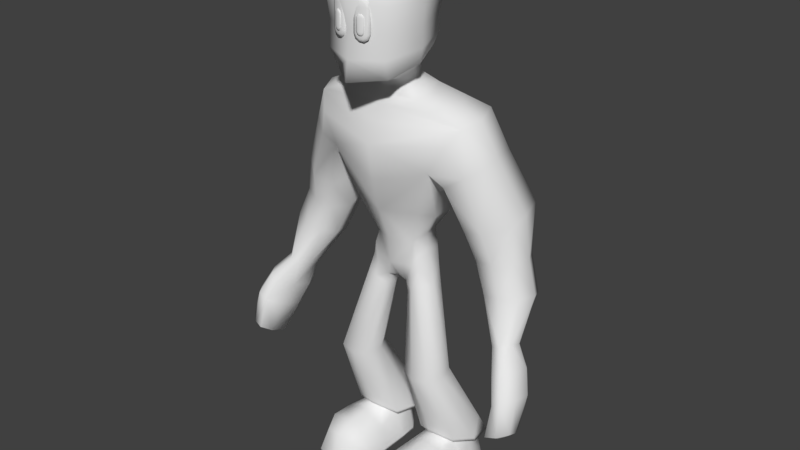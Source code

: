 # Source: MaleHumanoid.blend  (saved by Blender 2.78.0; exported with 4.5.12 LTS)
import bpy
from mathutils import Matrix  # noqa: F401  (used for matrix-valued properties, if any)

bpy.ops.wm.read_factory_settings(use_empty=True)
scene = bpy.context.scene
scene.name = 'Scene'

# ---- collections
col_collection_1 = bpy.data.collections.new('Collection 1'); scene.collection.children.link(col_collection_1)

# ---- world
world_world = bpy.data.worlds.new('World'); scene.world = world_world
world_world.color = (0.05088, 0.05088, 0.05088)
world_world.use_sun_shadow = False
world_world.sun_shadow_jitter_overblur = 0.0
world_world.cycles.sampling_method = 'MANUAL'

# ---- meshes
me_vert_004 = bpy.data.meshes.new('Vert.004')
me_vert_004.from_pydata([(0.0271, -0.2526, 1.671), (0.01692, -0.2512, 1.671), (0.01585, -0.2467, 1.671), (0.04252, -0.2504, 1.671), (0.02998, -0.2517, 1.681), (0.02158, -0.2498, 1.686), (0.02051, -0.2453, 1.686), (0.03753, -0.2498, 1.686), (0.03378, -0.2466, 1.695), (0.03271, -0.2421, 1.695), (0.04685, -0.2476, 1.686), (0.04887, -0.2431, 1.695), (0.0478, -0.2386, 1.695), (0.05439, -0.2459, 1.68), (0.06107, -0.2404, 1.686), (0.06, -0.2359, 1.686), (0.05727, -0.2455, 1.671), (0.06573, -0.2396, 1.671), (0.06466, -0.2351, 1.671), (0.05439, -0.2482, 1.587), (0.06107, -0.2429, 1.581), (0.06, -0.2384, 1.581), (0.04685, -0.2501, 1.582), (0.04887, -0.246, 1.572), (0.0478, -0.2415, 1.572), (0.03753, -0.2523, 1.582), (0.03378, -0.2496, 1.573), (0.03271, -0.2451, 1.572), (0.02998, -0.2539, 1.587), (0.02158, -0.2522, 1.582), (0.02051, -0.2477, 1.582), (0.0271, -0.2544, 1.596), (0.01692, -0.253, 1.596), (0.01585, -0.2485, 1.596), (0.05727, -0.2473, 1.596), (0.06573, -0.2414, 1.596), (0.06466, -0.2369, 1.596), (0.04252, -0.2522, 1.596), (0.03385, -0.2552, 1.641), (0.02876, -0.2545, 1.641), (0.02822, -0.2522, 1.641), (0.04156, -0.2541, 1.641), (0.03529, -0.2547, 1.645), (0.03109, -0.2537, 1.648), (0.03055, -0.2515, 1.648), (0.03906, -0.2538, 1.648), (0.03719, -0.2522, 1.653), (0.03666, -0.2499, 1.653), (0.04372, -0.2526, 1.648), (0.04473, -0.2504, 1.653), (0.0442, -0.2481, 1.653), (0.04749, -0.2518, 1.645), (0.05083, -0.249, 1.648), (0.0503, -0.2468, 1.648), (0.04893, -0.2516, 1.641), (0.05316, -0.2487, 1.641), (0.05263, -0.2464, 1.641), (0.04749, -0.2529, 1.599), (0.05083, -0.2503, 1.596), (0.0503, -0.248, 1.596), (0.04372, -0.2539, 1.596), (0.04473, -0.2518, 1.591), (0.0442, -0.2496, 1.591), (0.03906, -0.255, 1.596), (0.03719, -0.2536, 1.591), (0.03666, -0.2514, 1.591), (0.03529, -0.2558, 1.599), (0.03109, -0.255, 1.596), (0.03055, -0.2527, 1.596), (0.03385, -0.2561, 1.603), (0.02876, -0.2553, 1.603), (0.02822, -0.2531, 1.603), (0.04893, -0.2525, 1.603), (0.05316, -0.2496, 1.603), (0.05263, -0.2473, 1.603), (0.04156, -0.255, 1.603), (0.5041, -0.1616, 0.3937), (0.485, -0.1494, 0.6063), (0.5089, -0.0408, 0.5884), (0.438, 0.01092, 0.543), (0.4291, -0.09563, 0.5589), (0.5176, -0.2073, 0.428), (0.5399, -0.1337, 0.4147), (0.4859, -0.1032, 0.3821), (0.4688, -0.1765, 0.3942), (0.4667, -0.02495, 0.6526), (0.4145, 0.009819, 0.6263), (0.4526, -0.1468, 0.5865), (0.5128, -0.1847, 0.5385), (0.511, -0.1069, 0.608), (0.5362, -0.07078, 0.5179), (0.4769, 0.009388, 0.5621), (0.463, -0.01752, 0.4691), (0.4184, -0.03052, 0.5406), (0.4611, -0.1297, 0.4853), (0.4108, -0.08866, 0.6516), (0.4455, 0.006823, 0.6374), (0.4829, -0.1846, 0.517), (0.5406, -0.1408, 0.5411), (0.5034, -0.0161, 0.4893), (0.4457, -0.05996, 0.4652), (0.4842, -0.2168, 0.4211), (0.5492, -0.1791, 0.4387), (0.5214, -0.08749, 0.3984), (0.4564, -0.1253, 0.3808), (0.09598, -0.07148, 1.473), (0.0, 0.03253, 1.509), (0.0, -0.1755, 1.437), (0.06906, -0.04265, 1.414), (0.0, 0.02232, 1.431), (0.0, 0.002646, 0.7134), (0.08096, 0.0613, 0.803), (0.0, -0.1076, 1.398), (0.0, -0.08294, 0.7979), (0.0, 0.0668, 0.8062), (0.07107, -0.06305, 0.799), (0.0, -0.09517, 1.817), (0.0, 0.08998, 1.368), (0.2257, -0.02781, 1.363), (0.0, -0.123, 1.347), (0.0, -0.179, 1.233), (0.0, 0.1376, 1.258), (0.1503, -0.2238, 0.002672), (0.09338, -0.002642, 0.8448), (0.0, -0.2621, 1.518), (0.0, 0.05958, 1.562), (0.1393, -0.1013, 1.54), (0.0, -0.2643, 1.679), (0.0, 0.0697, 1.674), (0.1464, -0.0973, 1.676), (0.1959, -0.03068, 1.096), (0.278, -0.0845, 1.168), (0.3326, 0.01092, 1.222), (0.2549, 0.1223, 1.158), (0.227, 0.02071, 0.9927), (0.3404, -0.06759, 0.9978), (0.4174, 0.0494, 1.045), (0.2943, 0.1552, 1.04), (0.2692, 0.0304, 0.8697), (0.3614, -0.03962, 0.8953), (0.4334, 0.05591, 0.901), (0.3413, 0.1259, 0.8753), (0.3153, 0.01428, 0.7632), (0.4007, -0.05143, 0.7991), (0.4728, 0.03906, 0.795), (0.3874, 0.1048, 0.7591), (0.0407, -0.004708, 0.6775), (0.07397, -0.0646, 0.7113), (0.1268, -0.01718, 0.7335), (0.09353, 0.04271, 0.6997), (0.06803, 0.09582, 0.1155), (0.1331, 0.01464, 0.1405), (0.2192, 0.06977, 0.1233), (0.1639, 0.1656, 0.1114), (0.04735, -0.137, 0.002672), (0.1317, -0.1371, 0.1408), (0.2536, -0.1374, 0.002672), (0.04762, 0.04316, 0.002672), (0.2399, 0.02912, 0.002672), (0.0, -0.1346, 1.003), (0.0, 0.135, 0.9659), (0.141, -0.02813, 0.9849), (0.03081, 0.0008071, 0.7045), (0.0, -0.04118, 0.7357), (0.073, -0.202, 0.002672), (0.0, 0.04515, 0.7355), (0.04657, -0.06586, 0.7982), (0.0, -0.08509, 0.8833), (0.1362, -0.2022, 0.115), (0.2277, -0.2023, 0.002672), (0.08842, -0.007795, 0.9017), (0.0, 0.0755, 0.8988), (0.09213, 0.04674, 0.8365), (0.084, 0.05247, 0.7526), (0.05276, 0.06543, 0.8054), (0.1077, -0.006278, 0.794), (0.0, -0.1393, 1.297), (0.06922, -0.05838, 0.7568), (0.08595, -0.05114, 0.8313), (0.0, 0.06032, 1.398), (0.2913, -0.01797, 1.333), (0.0, 0.1261, 1.33), (0.1828, -0.09519, 1.355), (0.2334, -0.1217, 1.265), (0.0, -0.1628, 1.114), (0.2153, 0.1081, 1.264), (0.0, 0.1365, 1.083), (0.1759, 0.05634, 1.368), (0.1324, -0.03998, 1.384), (0.0, -0.1067, 1.373), (0.1274, -0.09501, 1.776), (0.0, 0.03515, 1.776), (0.0, -0.2161, 1.776), (0.0518, -0.09139, 1.402), (0.0, -0.1178, 1.424), (0.0, 0.009883, 1.475), (0.0518, 0.006078, 1.427), (0.07103, -0.05394, 1.449), (0.07199, -0.1495, 1.446), (0.0, -0.2721, 1.451), (0.0, 0.04409, 1.527), (0.07199, 0.006528, 1.5), (0.125, -0.09472, 1.488), (0.1045, -0.2219, 1.524), (0.0, -0.2534, 1.603), (0.0, 0.05468, 1.609), (0.1045, 0.01937, 1.557), (0.1378, -0.09935, 1.606), (0.1118, -0.2225, 1.678), (0.1118, 0.02795, 1.674), (0.2055, 0.103, 1.116), (0.2216, -0.09934, 1.129), (0.1621, -0.04568, 1.082), (0.328, -0.04899, 1.2), (0.3101, 0.1038, 1.212), (0.2064, 0.1192, 0.9909), (0.2708, -0.0576, 0.9835), (0.4105, -0.007442, 1.023), (0.3937, 0.1349, 1.054), (0.2822, 0.09567, 0.8661), (0.2973, -0.02849, 0.8811), (0.4204, -0.00936, 0.9046), (0.4053, 0.1148, 0.8895), (0.33, 0.07595, 0.7522), (0.34, -0.0412, 0.7822), (0.4581, -0.02261, 0.806), (0.4481, 0.09454, 0.776), (0.3932, -0.05599, 0.6364), (0.4397, -0.09225, 0.6627), (0.06917, -0.0481, 0.4264), (0.1256, -0.1272, 0.4223), (0.2055, -0.07226, 0.4391), (0.149, 0.00683, 0.4431), (0.0588, 0.03398, 0.6802), (0.04413, -0.04651, 0.6888), (0.1087, -0.05586, 0.7308), (0.1234, 0.02462, 0.7221), (0.08886, 0.1546, 0.1105), (0.04921, 0.1031, 0.002672), (0.08069, 0.03541, 0.1175), (0.192, 0.02306, 0.1289), (0.2374, 0.07921, 0.002672), (0.2068, 0.1351, 0.1163), (0.1676, 0.1667, 0.002672), (0.059, -0.137, 0.1009), (0.04751, -0.04861, 0.002672), (0.2137, -0.1373, 0.1291), (0.132, -0.06147, 0.146), (0.2293, 0.1651, 0.105), (0.2396, -0.05244, 0.002672), (0.2086, 0.0004085, 0.1345), (0.05295, 0.01828, 0.1187), (0.1286, -0.02983, 0.1573), (0.1188, -0.09387, 1.005), (0.1143, 0.09419, 0.964), (0.2663, -0.08391, 1.319), (0.2533, 0.08223, 1.339), (0.3928, -0.01561, 0.6256), (0.4636, -0.06623, 0.6634), (0.04709, 0.04713, 0.725), (0.03663, -0.04603, 0.7278), (0.09457, -0.04759, 0.7855), (0.1053, 0.0367, 0.7829), (0.09499, -0.0008633, 0.4358), (0.07742, -0.1014, 0.4201), (0.1797, -0.1195, 0.4297), (0.1972, -0.01898, 0.4453), (0.08741, 0.1568, 0.002672), (0.233, 0.1389, 0.002672), (0.06946, 0.1917, 0.09658), (0.08262, -0.1852, 0.08449), (0.1972, -0.1854, 0.1054), (0.1699, 0.2063, 0.09853), (0.06935, -0.05159, 0.8787), (0.07049, 0.0613, 0.8921), (0.05327, -0.1018, 1.43), (0.05327, -0.006072, 1.468), (0.09378, -0.1988, 1.46), (0.09378, 0.009387, 1.517), (0.1046, -0.1939, 1.772), (0.1046, 0.002912, 1.772), (0.1831, -0.1233, 1.169), (0.1617, 0.08377, 1.171), (0.1006, -0.09745, 1.375), (0.1055, -0.2149, 1.604), (0.1055, 0.01617, 1.609), (0.2458, 0.07694, 0.1131), (0.05927, -0.0573, 0.09702), (0.214, -0.06017, 0.1239), (0.04038, 0.1124, 0.1019), (0.09808, 0.03524, 1.394), (0.1505, -0.1372, 0.002672), (0.1436, -0.05052, 0.002672), (0.1437, 0.03614, 0.002672), (0.1433, 0.09113, 0.002672), (0.04073, 0.1065, 0.1153), (0.1283, -0.0326, 0.1686), (0.2449, 0.07125, 0.1267), (0.1692, 0.1996, 0.1128), (0.05322, 0.01337, 0.1312), (0.2079, -0.004675, 0.1469), (0.2286, 0.1587, 0.1191), (0.06993, 0.1851, 0.1106), (0.1493, -0.2223, 0.01054), (0.05053, 0.1026, 0.01057), (0.2361, 0.07855, 0.01111), (0.1674, 0.1667, 0.01028), (0.04816, -0.137, 0.009546), (0.2508, -0.1374, 0.01152), (0.07367, -0.2008, 0.008399), (0.2256, -0.2012, 0.009864), (0.08751, 0.1566, 0.01022), (0.2375, 0.02788, 0.01039), (0.2312, 0.1386, 0.01062), (0.04833, -0.04922, 0.009276), (0.2378, -0.05298, 0.01116), (0.04867, 0.04206, 0.009366), (0.08283, 0.0339, 0.13), (0.133, 0.01555, 0.1439), (0.08853, 0.154, 0.1202), (0.2072, 0.1343, 0.1231), (0.1862, 0.0224, 0.1351), (0.06752, 0.09482, 0.1226), (0.1639, 0.1649, 0.1207), (0.2196, 0.06861, 0.1265)], [], [(18, 17, 35, 36), (0, 1, 32, 31), (17, 16, 34, 35), (3, 0, 31, 37), (16, 3, 37, 34), (1, 2, 33, 32), (2, 1, 5, 6), (0, 3, 4), (1, 0, 4, 5), (6, 5, 8, 9), (4, 3, 7), (5, 4, 7, 8), (9, 8, 11, 12), (7, 3, 10), (8, 7, 10, 11), (12, 11, 14, 15), (10, 3, 13), (11, 10, 13, 14), (15, 14, 17, 18), (13, 3, 16), (14, 13, 16, 17), (35, 34, 19, 20), (36, 35, 20, 21), (34, 37, 19), (21, 20, 23, 24), (19, 37, 22), (20, 19, 22, 23), (24, 23, 26, 27), (22, 37, 25), (23, 22, 25, 26), (27, 26, 29, 30), (25, 37, 28), (26, 25, 28, 29), (30, 29, 32, 33), (28, 37, 31), (29, 28, 31, 32), (56, 55, 73, 74), (38, 39, 70, 69), (55, 54, 72, 73), (41, 38, 69, 75), (54, 41, 75, 72), (39, 40, 71, 70), (40, 39, 43, 44), (38, 41, 42), (39, 38, 42, 43), (44, 43, 46, 47), (42, 41, 45), (43, 42, 45, 46), (47, 46, 49, 50), (45, 41, 48), (46, 45, 48, 49), (50, 49, 52, 53), (48, 41, 51), (49, 48, 51, 52), (53, 52, 55, 56), (51, 41, 54), (52, 51, 54, 55), (73, 72, 57, 58), (74, 73, 58, 59), (72, 75, 57), (59, 58, 61, 62), (57, 75, 60), (58, 57, 60, 61), (62, 61, 64, 65), (60, 75, 63), (61, 60, 63, 64), (65, 64, 67, 68), (63, 75, 66), (64, 63, 66, 67), (68, 67, 70, 71), (66, 75, 69), (67, 66, 69, 70), (76, 84, 104, 83), (76, 83, 103, 82), (76, 82, 102, 81), (76, 81, 101, 84), (77, 87, 97, 88), (77, 88, 98, 89), (77, 89, 258, 228), (77, 228, 95, 87), (78, 89, 98, 90), (78, 90, 99, 91), (78, 91, 96, 85), (78, 85, 258, 89), (79, 91, 99, 92), (79, 92, 100, 93), (79, 93, 257, 86), (79, 86, 96, 91), (80, 93, 100, 94), (80, 94, 97, 87), (80, 87, 95, 227), (80, 227, 257, 93), (103, 99, 90, 82), (81, 88, 97, 101), (104, 100, 92, 83), (82, 90, 98, 102), (97, 94, 84, 101), (83, 92, 99, 103), (84, 94, 100, 104), (105, 201, 278, 202), (105, 202, 277, 198), (105, 198, 275, 197), (105, 197, 276, 201), (106, 200, 278, 201), (106, 201, 276, 195), (107, 198, 277, 199), (107, 194, 275, 198), (108, 196, 276, 197), (108, 197, 275, 193), (108, 193, 283, 188), (108, 188, 290, 196), (109, 195, 276, 196), (109, 196, 290, 179), (110, 165, 259, 162), (110, 162, 260, 163), (111, 174, 274, 172), (111, 172, 262, 173), (111, 173, 259, 174), (112, 193, 275, 194), (112, 189, 283, 193), (113, 163, 260, 166), (113, 166, 273, 167), (114, 171, 274, 174), (114, 174, 259, 165), (115, 177, 261, 178), (115, 178, 273, 166), (115, 166, 260, 177), (116, 190, 280, 191), (116, 192, 279, 190), (117, 179, 290, 187), (117, 187, 256, 181), (118, 180, 256, 187), (118, 187, 290, 188), (118, 188, 283, 182), (118, 182, 255, 180), (119, 176, 255, 182), (119, 182, 283, 189), (120, 184, 281, 183), (120, 183, 255, 176), (121, 185, 282, 186), (121, 181, 256, 185), (303, 310, 271, 168), (303, 168, 270, 309), (123, 170, 273, 178), (123, 178, 261, 175), (123, 175, 262, 172), (123, 172, 274, 170), (124, 203, 284, 204), (125, 205, 285, 206), (124, 199, 277, 203), (126, 206, 285, 207), (126, 207, 284, 203), (206, 278, 200, 125), (277, 202, 126, 203), (127, 208, 279, 192), (127, 204, 284, 208), (128, 191, 280, 209), (128, 209, 285, 205), (129, 209, 280, 190), (129, 190, 279, 208), (129, 208, 284, 207), (129, 207, 285, 209), (134, 216, 211, 130), (135, 131, 211, 216), (130, 211, 281, 212), (130, 212, 282, 210), (135, 217, 213, 131), (136, 132, 213, 217), (131, 213, 255, 183), (131, 183, 281, 211), (136, 218, 214, 132), (137, 133, 214, 218), (132, 214, 256, 180), (132, 180, 255, 213), (137, 215, 210, 133), (138, 134, 215, 219), (133, 210, 282, 185), (133, 185, 256, 214), (138, 220, 216, 134), (139, 135, 216, 220), (139, 221, 217, 135), (140, 136, 217, 221), (140, 222, 218, 136), (141, 137, 218, 222), (141, 219, 215, 137), (142, 138, 219, 223), (142, 224, 220, 138), (143, 139, 220, 224), (143, 225, 221, 139), (144, 140, 221, 225), (144, 226, 222, 140), (145, 141, 222, 226), (145, 223, 219, 141), (228, 258, 225, 143), (223, 257, 227, 142), (144, 85, 96, 226), (224, 95, 228, 143), (145, 86, 257, 223), (258, 85, 144, 225), (226, 96, 86, 145), (102, 98, 88, 81), (264, 234, 146, 229), (265, 235, 147, 230), (229, 146, 233, 263), (146, 234, 260, 162), (146, 162, 259, 233), (266, 236, 148, 231), (230, 147, 234, 264), (147, 235, 261, 177), (147, 177, 260, 234), (233, 149, 232, 263), (231, 148, 235, 265), (148, 236, 262, 175), (148, 175, 261, 235), (232, 149, 236, 266), (149, 233, 259, 173), (149, 173, 262, 236), (304, 311, 267, 238), (302, 298, 272, 269), (304, 238, 157, 316), (305, 241, 268, 313), (306, 313, 268, 243), (306, 243, 267, 311), (299, 264, 229, 295), (295, 229, 263, 302), (296, 230, 264, 299), (300, 265, 230, 296), (297, 231, 265, 300), (301, 266, 231, 297), (298, 232, 266, 301), (319, 323, 153, 237), (307, 309, 270, 244), (307, 244, 287, 314), (155, 244, 270, 168), (155, 168, 271, 246), (155, 246, 288, 247), (155, 247, 287, 244), (308, 246, 271, 310), (308, 315, 288, 246), (316, 314, 287, 239), (323, 272, 248, 320), (151, 239, 287, 247), (151, 247, 288, 240), (312, 240, 288, 315), (324, 286, 250, 321), (305, 312, 158, 241), (320, 248, 286, 324), (317, 251, 289, 322), (322, 289, 269, 319), (318, 252, 251, 317), (321, 250, 252, 318), (159, 253, 281, 184), (159, 167, 273, 253), (160, 186, 282, 254), (160, 254, 274, 171), (161, 254, 282, 212), (161, 212, 281, 253), (161, 253, 273, 170), (161, 170, 274, 254), (134, 130, 210, 215), (227, 95, 224, 142), (122, 164, 154, 291), (241, 294, 243, 268), (158, 293, 294, 241), (249, 292, 293, 158), (156, 291, 292, 249), (293, 292, 245, 157), (292, 291, 154, 245), (243, 294, 238, 267), (294, 293, 157, 238), (291, 156, 169, 122), (126, 202, 278, 206), (272, 298, 301, 248), (248, 301, 297, 286), (286, 297, 300, 250), (250, 300, 296, 252), (252, 296, 299, 251), (289, 295, 302, 269), (251, 299, 295, 289), (263, 232, 298, 302), (152, 240, 312, 305), (158, 312, 315, 249), (157, 245, 314, 316), (156, 249, 315, 308), (156, 308, 310, 169), (154, 307, 314, 245), (154, 164, 309, 307), (153, 306, 311, 237), (153, 242, 313, 306), (152, 305, 313, 242), (150, 304, 316, 239), (150, 237, 311, 304), (122, 303, 309, 164), (122, 169, 310, 303), (240, 321, 318, 151), (151, 318, 317, 239), (150, 322, 319, 237), (239, 317, 322, 150), (242, 320, 324, 152), (152, 324, 321, 240), (153, 323, 320, 242), (269, 272, 323, 319)])
me_vert_004.polygons.foreach_set('use_smooth', [True] * 302)
_uv = me_vert_004.uv_layers.new(name='UVMap')
_uv.uv.foreach_set('vector', [0.4145, 0.4023, 0.4184, 0.403, 0.4225, 0.4627, 0.4185, 0.464, 0.4508, 0.4017, 0.4589, 0.4006, 0.4621, 0.4605, 0.4539, 0.4602, 0.4184, 0.403, 0.4266, 0.4032, 0.4305, 0.4615, 0.4225, 0.4627, 0.4388, 0.4028, 0.4508, 0.4017, 0.4539, 0.4602, 0.4422, 0.4605, 0.4266, 0.4032, 0.4388, 0.4028, 0.4422, 0.4605, 0.4305, 0.4615, 0.4589, 0.4006, 0.4629, 0.3994, 0.4661, 0.4614, 0.4621, 0.4605, 0.4629, 0.3994, 0.4589, 0.4006, 0.4534, 0.39, 0.4562, 0.3875, 0.4508, 0.4017, 0.4388, 0.4028, 0.4478, 0.3951, 0.4589, 0.4006, 0.4508, 0.4017, 0.4478, 0.3951, 0.4534, 0.39, 0.4562, 0.3875, 0.4534, 0.39, 0.4437, 0.3838, 0.445, 0.3799, 0.4478, 0.3951, 0.4388, 0.4028, 0.4417, 0.3914, 0.4534, 0.39, 0.4478, 0.3951, 0.4417, 0.3914, 0.4437, 0.3838, 0.445, 0.3799, 0.4437, 0.3838, 0.432, 0.3845, 0.4305, 0.3802, 0.4417, 0.3914, 0.4388, 0.4028, 0.4345, 0.3918, 0.4437, 0.3838, 0.4417, 0.3914, 0.4345, 0.3918, 0.432, 0.3845, 0.4305, 0.3802, 0.432, 0.3845, 0.4226, 0.3916, 0.4193, 0.3893, 0.4345, 0.3918, 0.4388, 0.4028, 0.4288, 0.3962, 0.432, 0.3845, 0.4345, 0.3918, 0.4288, 0.3962, 0.4226, 0.3916, 0.4193, 0.3893, 0.4226, 0.3916, 0.4184, 0.403, 0.4145, 0.4023, 0.4288, 0.3962, 0.4388, 0.4028, 0.4266, 0.4032, 0.4226, 0.3916, 0.4288, 0.3962, 0.4266, 0.4032, 0.4184, 0.403, 0.4225, 0.4627, 0.4305, 0.4615, 0.4336, 0.468, 0.4282, 0.4729, 0.4185, 0.464, 0.4225, 0.4627, 0.4282, 0.4729, 0.4256, 0.4758, 0.4305, 0.4615, 0.4422, 0.4605, 0.4336, 0.468, 0.4256, 0.4758, 0.4282, 0.4729, 0.4377, 0.4782, 0.4369, 0.4817, 0.4336, 0.468, 0.4422, 0.4605, 0.4394, 0.4714, 0.4282, 0.4729, 0.4336, 0.468, 0.4394, 0.4714, 0.4377, 0.4782, 0.4369, 0.4817, 0.4377, 0.4782, 0.4485, 0.4779, 0.4496, 0.4816, 0.4394, 0.4714, 0.4422, 0.4605, 0.4461, 0.471, 0.4377, 0.4782, 0.4394, 0.4714, 0.4461, 0.471, 0.4485, 0.4779, 0.4496, 0.4816, 0.4485, 0.4779, 0.4574, 0.4713, 0.4604, 0.4739, 0.4461, 0.471, 0.4422, 0.4605, 0.4515, 0.4669, 0.4485, 0.4779, 0.4461, 0.471, 0.4515, 0.4669, 0.4574, 0.4713, 0.4604, 0.4739, 0.4574, 0.4713, 0.4621, 0.4605, 0.4661, 0.4614, 0.4515, 0.4669, 0.4422, 0.4605, 0.4539, 0.4602, 0.4574, 0.4713, 0.4515, 0.4669, 0.4539, 0.4602, 0.4621, 0.4605, 0.7259, 0.7912, 0.7279, 0.7916, 0.7298, 0.8215, 0.7279, 0.8221, 0.7438, 0.7908, 0.7479, 0.7902, 0.7499, 0.8201, 0.7458, 0.82, 0.7279, 0.7916, 0.7319, 0.7917, 0.7339, 0.8208, 0.7298, 0.8215, 0.7379, 0.7914, 0.7438, 0.7908, 0.7458, 0.82, 0.7399, 0.8203, 0.7319, 0.7917, 0.7379, 0.7914, 0.7399, 0.8203, 0.7339, 0.8208, 0.7479, 0.7902, 0.7499, 0.7895, 0.7519, 0.8205, 0.7499, 0.8201, 0.7499, 0.7895, 0.7479, 0.7902, 0.745, 0.785, 0.7464, 0.7837, 0.7438, 0.7908, 0.7379, 0.7914, 0.7423, 0.7876, 0.7479, 0.7902, 0.7438, 0.7908, 0.7423, 0.7876, 0.745, 0.785, 0.7464, 0.7837, 0.745, 0.785, 0.7402, 0.782, 0.7407, 0.7801, 0.7423, 0.7876, 0.7379, 0.7914, 0.7392, 0.7858, 0.745, 0.785, 0.7423, 0.7876, 0.7392, 0.7858, 0.7402, 0.782, 0.7407, 0.7801, 0.7402, 0.782, 0.7344, 0.7825, 0.7336, 0.7805, 0.7392, 0.7858, 0.7379, 0.7914, 0.7357, 0.786, 0.7402, 0.782, 0.7392, 0.7858, 0.7357, 0.786, 0.7344, 0.7825, 0.7336, 0.7805, 0.7344, 0.7825, 0.7299, 0.786, 0.7283, 0.7849, 0.7357, 0.786, 0.7379, 0.7914, 0.7329, 0.7883, 0.7344, 0.7825, 0.7357, 0.786, 0.7329, 0.7883, 0.7299, 0.786, 0.7283, 0.7849, 0.7299, 0.786, 0.7279, 0.7916, 0.7259, 0.7912, 0.7329, 0.7883, 0.7379, 0.7914, 0.7319, 0.7917, 0.7299, 0.786, 0.7329, 0.7883, 0.7319, 0.7917, 0.7279, 0.7916, 0.7298, 0.8215, 0.7339, 0.8208, 0.7356, 0.8241, 0.7328, 0.8267, 0.7279, 0.8221, 0.7298, 0.8215, 0.7328, 0.8267, 0.7314, 0.8282, 0.7339, 0.8208, 0.7399, 0.8203, 0.7356, 0.8241, 0.7314, 0.8282, 0.7328, 0.8267, 0.7378, 0.8294, 0.7374, 0.8311, 0.7356, 0.8241, 0.7399, 0.8203, 0.7386, 0.8258, 0.7328, 0.8267, 0.7356, 0.8241, 0.7386, 0.8258, 0.7378, 0.8294, 0.7374, 0.8311, 0.7378, 0.8294, 0.7432, 0.829, 0.7439, 0.8309, 0.7386, 0.8258, 0.7399, 0.8203, 0.742, 0.8256, 0.7378, 0.8294, 0.7386, 0.8258, 0.742, 0.8256, 0.7432, 0.829, 0.7439, 0.8309, 0.7432, 0.829, 0.7477, 0.8256, 0.7492, 0.8269, 0.742, 0.8256, 0.7399, 0.8203, 0.7447, 0.8234, 0.7432, 0.829, 0.742, 0.8256, 0.7447, 0.8234, 0.7477, 0.8256, 0.7492, 0.8269, 0.7477, 0.8256, 0.7499, 0.8201, 0.7519, 0.8205, 0.7447, 0.8234, 0.7399, 0.8203, 0.7458, 0.82, 0.7477, 0.8256, 0.7447, 0.8234, 0.7458, 0.82, 0.7499, 0.8201, 0.4578, 0.5283, 0.4511, 0.5155, 0.4764, 0.5132, 0.477, 0.5275, 0.4578, 0.5283, 0.477, 0.5275, 0.4756, 0.5395, 0.4639, 0.5417, 0.4578, 0.5283, 0.4639, 0.5417, 0.4528, 0.547, 0.4426, 0.5402, 0.4578, 0.5283, 0.4426, 0.5402, 0.4323, 0.5308, 0.4511, 0.5155, 0.4463, 0.6038, 0.4324, 0.6035, 0.4319, 0.5714, 0.4421, 0.577, 0.4463, 0.6038, 0.4421, 0.577, 0.4567, 0.5784, 0.4626, 0.6045, 0.4463, 0.6038, 0.4626, 0.6045, 0.4713, 0.647, 0.4514, 0.6496, 0.4463, 0.6038, 0.4514, 0.6496, 0.4346, 0.6511, 0.4324, 0.6035, 0.4851, 0.5998, 0.4626, 0.6045, 0.4567, 0.5784, 0.4763, 0.5735, 0.4851, 0.5998, 0.4763, 0.5735, 0.4942, 0.5649, 0.505, 0.5902, 0.4851, 0.5998, 0.505, 0.5902, 0.5179, 0.632, 0.4951, 0.6396, 0.4851, 0.5998, 0.4951, 0.6396, 0.4713, 0.647, 0.4626, 0.6045, 0.5174, 0.5811, 0.505, 0.5902, 0.4942, 0.5649, 0.5036, 0.5547, 0.5174, 0.5811, 0.5036, 0.5547, 0.5093, 0.5409, 0.5325, 0.5714, 0.5174, 0.5811, 0.5325, 0.5714, 0.5486, 0.6154, 0.534, 0.6235, 0.5174, 0.5811, 0.534, 0.6235, 0.5179, 0.632, 0.505, 0.5902, 0.4086, 0.6057, 0.3802, 0.61, 0.3783, 0.5694, 0.408, 0.5676, 0.4086, 0.6057, 0.408, 0.5676, 0.4319, 0.5714, 0.4324, 0.6035, 0.4086, 0.6057, 0.4324, 0.6035, 0.4346, 0.6511, 0.4138, 0.653, 0.4086, 0.6057, 0.4138, 0.653, 0.394, 0.6548, 0.3802, 0.61, 0.4756, 0.5395, 0.4942, 0.5649, 0.4763, 0.5735, 0.4639, 0.5417, 0.4426, 0.5402, 0.4421, 0.577, 0.4319, 0.5714, 0.4323, 0.5308, 0.4764, 0.5132, 0.5093, 0.5409, 0.5036, 0.5547, 0.477, 0.5275, 0.4639, 0.5417, 0.4763, 0.5735, 0.4567, 0.5784, 0.4528, 0.547, 0.4319, 0.5714, 0.408, 0.5676, 0.4128, 0.5235, 0.4323, 0.5308, 0.477, 0.5275, 0.5036, 0.5547, 0.4942, 0.5649, 0.4756, 0.5395, 0.4128, 0.5235, 0.408, 0.5676, 0.3783, 0.5694, 0.3913, 0.5237, 0.6901, 0.1598, 0.778, 0.1598, 0.7763, 0.1918, 0.6793, 0.199, 0.6901, 0.1598, 0.6793, 0.199, 0.59, 0.199, 0.6056, 0.152, 0.6901, 0.1598, 0.6056, 0.152, 0.6245, 0.09763, 0.6998, 0.1098, 0.6901, 0.1598, 0.6998, 0.1098, 0.772, 0.1091, 0.778, 0.1598, 0.8597, 0.1245, 0.8762, 0.1452, 0.7763, 0.1918, 0.778, 0.1598, 0.8597, 0.1245, 0.778, 0.1598, 0.772, 0.1091, 0.8362, 0.08546, 0.5224, 0.1155, 0.6056, 0.152, 0.59, 0.199, 0.4884, 0.1718, 0.5224, 0.1155, 0.5571, 0.06887, 0.6245, 0.09763, 0.6056, 0.152, 0.6968, 0.05736, 0.7574, 0.05034, 0.772, 0.1091, 0.6998, 0.1098, 0.6968, 0.05736, 0.6998, 0.1098, 0.6245, 0.09763, 0.6336, 0.05239, 0.157, 0.9639, 0.1265, 0.9604, 0.1309, 0.931, 0.1621, 0.9281, 0.157, 0.9639, 0.1621, 0.9281, 0.1984, 0.9423, 0.1862, 0.9754, 0.8151, 0.03134, 0.8362, 0.08546, 0.772, 0.1091, 0.7574, 0.05034, 0.2059, 0.9989, 0.1862, 0.9754, 0.1984, 0.9423, 0.2318, 0.9827, 0.3476, 0.557, 0.3284, 0.5837, 0.2987, 0.563, 0.3322, 0.5411, 0.03952, 0.536, 0.05459, 0.5182, 0.09073, 0.5431, 0.06494, 0.561, 0.2566, 0.6162, 0.2765, 0.624, 0.2496, 0.6877, 0.2381, 0.6394, 0.2566, 0.6162, 0.2381, 0.6394, 0.2346, 0.594, 0.2635, 0.5771, 0.2566, 0.6162, 0.2635, 0.5771, 0.2987, 0.563, 0.2765, 0.624, 0.5701, 0.03134, 0.6336, 0.05239, 0.6245, 0.09763, 0.5571, 0.06887, 0.1045, 0.9768, 0.09472, 0.9656, 0.1309, 0.931, 0.1265, 0.9604, 0.07447, 0.6156, 0.06494, 0.561, 0.09073, 0.5431, 0.114, 0.6063, 0.07447, 0.6156, 0.114, 0.6063, 0.1337, 0.6744, 0.07604, 0.6784, 0.3142, 0.6337, 0.3025, 0.6979, 0.2496, 0.6877, 0.2765, 0.624, 0.3142, 0.6337, 0.2765, 0.624, 0.2987, 0.563, 0.3284, 0.5837, 0.1345, 0.6041, 0.1277, 0.5659, 0.1579, 0.589, 0.1527, 0.6315, 0.1345, 0.6041, 0.1527, 0.6315, 0.1337, 0.6744, 0.114, 0.6063, 0.1345, 0.6041, 0.114, 0.6063, 0.09073, 0.5431, 0.1277, 0.5659, 0.8171, 0.5781, 0.7663, 0.4354, 0.8452, 0.4106, 0.9602, 0.4393, 0.8171, 0.5781, 0.6265, 0.5666, 0.6895, 0.4663, 0.7663, 0.4354, 0.2523, 0.9686, 0.2318, 0.9827, 0.1984, 0.9423, 0.1976, 0.9084, 0.2523, 0.9686, 0.1976, 0.9084, 0.2052, 0.8854, 0.2762, 0.9495, 0.1715, 0.8964, 0.1742, 0.8825, 0.2052, 0.8854, 0.1976, 0.9084, 0.1715, 0.8964, 0.1976, 0.9084, 0.1984, 0.9423, 0.1621, 0.9281, 0.1715, 0.8964, 0.1621, 0.9281, 0.1309, 0.931, 0.1471, 0.9003, 0.1715, 0.8964, 0.1471, 0.9003, 0.1492, 0.8776, 0.1742, 0.8825, 0.07888, 0.9503, 0.05968, 0.9292, 0.1492, 0.8776, 0.1471, 0.9003, 0.07888, 0.9503, 0.1471, 0.9003, 0.1309, 0.931, 0.09472, 0.9656, 0.04846, 0.9144, 0.0526, 0.7649, 0.1196, 0.7837, 0.1365, 0.8665, 0.04846, 0.9144, 0.1365, 0.8665, 0.1492, 0.8776, 0.05968, 0.9292, 0.2995, 0.9099, 0.2286, 0.8598, 0.2384, 0.7825, 0.3105, 0.7973, 0.2995, 0.9099, 0.2762, 0.9495, 0.2052, 0.8854, 0.2286, 0.8598, 0.9625, 0.8323, 0.9288, 0.8465, 0.9238, 0.8252, 0.9479, 0.7984, 0.9319, 0.6858, 0.9315, 0.7211, 0.9002, 0.7035, 0.8972, 0.6857, 0.1961, 0.6437, 0.1902, 0.6929, 0.1337, 0.6744, 0.1527, 0.6315, 0.1961, 0.6437, 0.1527, 0.6315, 0.1579, 0.589, 0.1969, 0.5976, 0.1961, 0.6437, 0.1969, 0.5976, 0.2346, 0.594, 0.2381, 0.6394, 0.1961, 0.6437, 0.2381, 0.6394, 0.2496, 0.6877, 0.1902, 0.6929, 0.4788, 0.2769, 0.5995, 0.2699, 0.6252, 0.3535, 0.5051, 0.3981, 0.9057, 0.1888, 0.9367, 0.2492, 0.8188, 0.2895, 0.7954, 0.2366, 0.4788, 0.2769, 0.4884, 0.1718, 0.59, 0.199, 0.5995, 0.2699, 0.6962, 0.2552, 0.7954, 0.2366, 0.8188, 0.2895, 0.7209, 0.318, 0.6962, 0.2552, 0.7209, 0.318, 0.6252, 0.3535, 0.5995, 0.2699, 0.7954, 0.2366, 0.7763, 0.1918, 0.8762, 0.1452, 0.9057, 0.1888, 0.59, 0.199, 0.6793, 0.199, 0.6962, 0.2552, 0.5995, 0.2699, 0.5529, 0.5003, 0.6602, 0.423, 0.6895, 0.4663, 0.6265, 0.5666, 0.5529, 0.5003, 0.5051, 0.3981, 0.6252, 0.3535, 0.6602, 0.423, 0.9621, 0.3384, 0.9602, 0.4393, 0.8452, 0.4106, 0.8378, 0.3554, 0.9621, 0.3384, 0.8378, 0.3554, 0.8188, 0.2895, 0.9367, 0.2492, 0.7456, 0.3801, 0.8378, 0.3554, 0.8452, 0.4106, 0.7663, 0.4354, 0.7456, 0.3801, 0.7663, 0.4354, 0.6895, 0.4663, 0.6602, 0.423, 0.7456, 0.3801, 0.6602, 0.423, 0.6252, 0.3535, 0.7209, 0.318, 0.7456, 0.3801, 0.7209, 0.318, 0.8188, 0.2895, 0.8378, 0.3554, 0.3851, 0.888, 0.4384, 0.8866, 0.4446, 0.9262, 0.4073, 0.9059, 0.4815, 0.8736, 0.4987, 0.9666, 0.4446, 0.9262, 0.4384, 0.8866, 0.1718, 0.766, 0.1456, 0.7879, 0.1196, 0.7837, 0.1696, 0.7578, 0.1718, 0.766, 0.1696, 0.7578, 0.2384, 0.7825, 0.2177, 0.7984, 0.4815, 0.8736, 0.5197, 0.868, 0.536, 0.9689, 0.4987, 0.9666, 0.5601, 0.8637, 0.5847, 0.9631, 0.536, 0.9689, 0.5197, 0.868, 0.1503, 0.8293, 0.1632, 0.8423, 0.1492, 0.8776, 0.1365, 0.8665, 0.1503, 0.8293, 0.1365, 0.8665, 0.1196, 0.7837, 0.1456, 0.7879, 0.5601, 0.8637, 0.5971, 0.8571, 0.6318, 0.9403, 0.5847, 0.9631, 0.6369, 0.8435, 0.6619, 0.9022, 0.6318, 0.9403, 0.5971, 0.8571, 0.1826, 0.852, 0.2048, 0.8516, 0.2052, 0.8854, 0.1742, 0.8825, 0.1826, 0.852, 0.1742, 0.8825, 0.1492, 0.8776, 0.1632, 0.8423, 0.6369, 0.8435, 0.673, 0.8103, 0.6829, 0.8326, 0.6619, 0.9022, 0.3964, 0.8085, 0.3851, 0.888, 0.3428, 0.8737, 0.3648, 0.8029, 0.2168, 0.8345, 0.2177, 0.7984, 0.2384, 0.7825, 0.2286, 0.8598, 0.2168, 0.8345, 0.2286, 0.8598, 0.2052, 0.8854, 0.2048, 0.8516, 0.3964, 0.8085, 0.4317, 0.8103, 0.4384, 0.8866, 0.3851, 0.888, 0.4701, 0.8069, 0.4815, 0.8736, 0.4384, 0.8866, 0.4317, 0.8103, 0.4701, 0.8069, 0.507, 0.7974, 0.5197, 0.868, 0.4815, 0.8736, 0.5398, 0.7855, 0.5601, 0.8637, 0.5197, 0.868, 0.507, 0.7974, 0.5398, 0.7855, 0.5701, 0.7743, 0.5971, 0.8571, 0.5601, 0.8637, 0.5992, 0.762, 0.6369, 0.8435, 0.5971, 0.8571, 0.5701, 0.7743, 0.5992, 0.762, 0.6268, 0.7489, 0.673, 0.8103, 0.6369, 0.8435, 0.3994, 0.7417, 0.3964, 0.8085, 0.3648, 0.8029, 0.369, 0.7375, 0.3994, 0.7417, 0.4318, 0.7434, 0.4317, 0.8103, 0.3964, 0.8085, 0.4641, 0.7408, 0.4701, 0.8069, 0.4317, 0.8103, 0.4318, 0.7434, 0.4641, 0.7408, 0.4945, 0.7356, 0.507, 0.7974, 0.4701, 0.8069, 0.5221, 0.7273, 0.5398, 0.7855, 0.507, 0.7974, 0.4945, 0.7356, 0.5221, 0.7273, 0.5466, 0.7174, 0.5701, 0.7743, 0.5398, 0.7855, 0.5699, 0.7063, 0.5992, 0.762, 0.5701, 0.7743, 0.5466, 0.7174, 0.5699, 0.7063, 0.5946, 0.6931, 0.6268, 0.7489, 0.5992, 0.762, 0.4514, 0.6496, 0.4713, 0.647, 0.4945, 0.7356, 0.4641, 0.7408, 0.369, 0.7375, 0.394, 0.6548, 0.4138, 0.653, 0.3994, 0.7417, 0.5221, 0.7273, 0.4951, 0.6396, 0.5179, 0.632, 0.5466, 0.7174, 0.4318, 0.7434, 0.4346, 0.6511, 0.4514, 0.6496, 0.4641, 0.7408, 0.5699, 0.7063, 0.534, 0.6235, 0.5486, 0.6154, 0.5946, 0.6931, 0.4713, 0.647, 0.4951, 0.6396, 0.5221, 0.7273, 0.4945, 0.7356, 0.5466, 0.7174, 0.5179, 0.632, 0.534, 0.6235, 0.5699, 0.7063, 0.4528, 0.547, 0.4567, 0.5784, 0.4421, 0.577, 0.4426, 0.5402, 0.09765, 0.2904, 0.09423, 0.5072, 0.05998, 0.498, 0.05838, 0.2954, 0.1747, 0.2913, 0.1604, 0.5363, 0.127, 0.5226, 0.1366, 0.2892, 0.3816, 0.3265, 0.3317, 0.5212, 0.2995, 0.5238, 0.3402, 0.3192, 0.05998, 0.498, 0.09423, 0.5072, 0.09073, 0.5431, 0.05459, 0.5182, 0.3317, 0.5212, 0.3322, 0.5411, 0.2987, 0.563, 0.2995, 0.5238, 0.2515, 0.3033, 0.2339, 0.5399, 0.1971, 0.5415, 0.2115, 0.2964, 0.1366, 0.2892, 0.127, 0.5226, 0.09423, 0.5072, 0.09765, 0.2904, 0.127, 0.5226, 0.1604, 0.5363, 0.1579, 0.589, 0.1277, 0.5659, 0.127, 0.5226, 0.1277, 0.5659, 0.09073, 0.5431, 0.09423, 0.5072, 0.2995, 0.5238, 0.2674, 0.5321, 0.2943, 0.3117, 0.3402, 0.3192, 0.2115, 0.2964, 0.1971, 0.5415, 0.1604, 0.5363, 0.1747, 0.2913, 0.1971, 0.5415, 0.2339, 0.5399, 0.2346, 0.594, 0.1969, 0.5976, 0.1971, 0.5415, 0.1969, 0.5976, 0.1579, 0.589, 0.1604, 0.5363, 0.2943, 0.3117, 0.2674, 0.5321, 0.2339, 0.5399, 0.2515, 0.3033, 0.2674, 0.5321, 0.2995, 0.5238, 0.2987, 0.563, 0.2635, 0.5771, 0.2674, 0.5321, 0.2635, 0.5771, 0.2346, 0.594, 0.2339, 0.5399, 0.7373, 0.7108, 0.7015, 0.7006, 0.7112, 0.6704, 0.7413, 0.6786, 0.3667, 0.1938, 0.3177, 0.184, 0.3412, 0.0563, 0.3931, 0.0684, 0.7373, 0.7108, 0.7413, 0.6786, 0.7725, 0.6757, 0.7773, 0.7057, 0.7937, 0.8839, 0.8055, 0.916, 0.7793, 0.925, 0.7631, 0.8995, 0.736, 0.9224, 0.7631, 0.8995, 0.7793, 0.925, 0.7529, 0.9524, 0.6579, 0.6734, 0.6756, 0.6383, 0.7112, 0.6704, 0.7015, 0.7006, 0.08656, 0.1866, 0.09765, 0.2904, 0.05838, 0.2954, 0.03457, 0.1656, 0.4125, 0.2036, 0.3816, 0.3265, 0.3402, 0.3192, 0.3667, 0.1938, 0.1368, 0.2085, 0.1366, 0.2892, 0.09765, 0.2904, 0.08656, 0.1866, 0.1851, 0.1922, 0.1747, 0.2913, 0.1366, 0.2892, 0.1368, 0.2085, 0.2311, 0.1827, 0.2115, 0.2964, 0.1747, 0.2913, 0.1851, 0.1922, 0.2772, 0.1807, 0.2515, 0.3033, 0.2115, 0.2964, 0.2311, 0.1827, 0.3177, 0.184, 0.2943, 0.3117, 0.2515, 0.3033, 0.2772, 0.1807, 0.3929, 0.05873, 0.3421, 0.04856, 0.3431, 0.04083, 0.3928, 0.04905, 0.8711, 0.6932, 0.8972, 0.6857, 0.9002, 0.7035, 0.8757, 0.7147, 0.8711, 0.6932, 0.8757, 0.7147, 0.8347, 0.7245, 0.8291, 0.6985, 0.9003, 0.7542, 0.8757, 0.7147, 0.9002, 0.7035, 0.9315, 0.7211, 0.9061, 0.7782, 0.9479, 0.7984, 0.9238, 0.8252, 0.8981, 0.8233, 0.9061, 0.7782, 0.8981, 0.8233, 0.8598, 0.8302, 0.8543, 0.7772, 0.9003, 0.7542, 0.8543, 0.7772, 0.8347, 0.7245, 0.8757, 0.7147, 0.9036, 0.8493, 0.8981, 0.8233, 0.9238, 0.8252, 0.9288, 0.8465, 0.9036, 0.8493, 0.8668, 0.8622, 0.8598, 0.8302, 0.8981, 0.8233, 0.7773, 0.7057, 0.8291, 0.6985, 0.8347, 0.7245, 0.7821, 0.7357, 0.3421, 0.04856, 0.3412, 0.0563, 0.303, 0.05797, 0.3041, 0.04775, 0.8113, 0.7875, 0.7821, 0.7357, 0.8347, 0.7245, 0.8543, 0.7772, 0.8113, 0.7875, 0.8543, 0.7772, 0.8598, 0.8302, 0.8178, 0.8413, 0.8246, 0.8745, 0.8178, 0.8413, 0.8598, 0.8302, 0.8668, 0.8622, 0.2519, 0.05589, 0.2507, 0.06903, 0.1956, 0.09312, 0.2035, 0.08082, 0.7937, 0.8839, 0.8246, 0.8745, 0.8313, 0.9077, 0.8055, 0.916, 0.3041, 0.04775, 0.303, 0.05797, 0.2507, 0.06903, 0.2519, 0.05589, 0.06941, 0.06925, 0.07547, 0.0828, 0.01077, 0.03589, 0.01814, 0.02203, 0.4402, 0.06637, 0.4435, 0.08057, 0.3931, 0.0684, 0.3929, 0.05873, 0.1388, 0.09083, 0.1369, 0.1278, 0.07547, 0.0828, 0.06941, 0.06925, 0.2035, 0.08082, 0.1956, 0.09312, 0.1369, 0.1278, 0.1388, 0.09083, 0.06271, 0.7422, 0.1203, 0.7539, 0.1196, 0.7837, 0.0526, 0.7649, 0.06271, 0.7422, 0.07604, 0.6784, 0.1337, 0.6744, 0.1203, 0.7539, 0.3031, 0.7318, 0.3105, 0.7973, 0.2384, 0.7825, 0.2433, 0.7329, 0.3031, 0.7318, 0.2433, 0.7329, 0.2496, 0.6877, 0.3025, 0.6979, 0.177, 0.742, 0.2433, 0.7329, 0.2384, 0.7825, 0.1696, 0.7578, 0.177, 0.742, 0.1696, 0.7578, 0.1196, 0.7837, 0.1203, 0.7539, 0.177, 0.742, 0.1203, 0.7539, 0.1337, 0.6744, 0.1902, 0.6929, 0.177, 0.742, 0.1902, 0.6929, 0.2496, 0.6877, 0.2433, 0.7329, 0.3851, 0.888, 0.4073, 0.9059, 0.3349, 0.895, 0.3428, 0.8737, 0.4138, 0.653, 0.4346, 0.6511, 0.4318, 0.7434, 0.3994, 0.7417, 0.9324, 0.6504, 0.8943, 0.6679, 0.8665, 0.6717, 0.8826, 0.6177, 0.8055, 0.916, 0.8048, 0.9724, 0.7529, 0.9524, 0.7793, 0.925, 0.8313, 0.9077, 0.8405, 0.9657, 0.8048, 0.9724, 0.8055, 0.916, 0.8738, 0.8942, 0.8945, 0.9487, 0.8405, 0.9657, 0.8313, 0.9077, 0.9091, 0.8753, 0.9436, 0.9201, 0.8945, 0.9487, 0.8738, 0.8942, 0.7681, 0.6166, 0.8254, 0.6138, 0.8235, 0.6724, 0.7725, 0.6757, 0.8254, 0.6138, 0.8826, 0.6177, 0.8665, 0.6717, 0.8235, 0.6724, 0.6756, 0.6383, 0.7322, 0.6236, 0.7413, 0.6786, 0.7112, 0.6704, 0.7322, 0.6236, 0.7681, 0.6166, 0.7725, 0.6757, 0.7413, 0.6786, 0.9436, 0.9201, 0.9091, 0.8753, 0.9338, 0.8677, 0.9772, 0.8661, 0.6962, 0.2552, 0.6793, 0.199, 0.7763, 0.1918, 0.7954, 0.2366, 0.3412, 0.0563, 0.3177, 0.184, 0.2772, 0.1807, 0.303, 0.05797, 0.303, 0.05797, 0.2772, 0.1807, 0.2311, 0.1827, 0.2507, 0.06903, 0.2507, 0.06903, 0.2311, 0.1827, 0.1851, 0.1922, 0.1956, 0.09312, 0.1956, 0.09312, 0.1851, 0.1922, 0.1368, 0.2085, 0.1369, 0.1278, 0.1369, 0.1278, 0.1368, 0.2085, 0.08656, 0.1866, 0.07547, 0.0828, 0.4435, 0.08057, 0.4125, 0.2036, 0.3667, 0.1938, 0.3931, 0.0684, 0.07547, 0.0828, 0.08656, 0.1866, 0.03457, 0.1656, 0.01077, 0.03589, 0.3402, 0.3192, 0.2943, 0.3117, 0.3177, 0.184, 0.3667, 0.1938, 0.7819, 0.8518, 0.8178, 0.8413, 0.8246, 0.8745, 0.7937, 0.8839, 0.8313, 0.9077, 0.8246, 0.8745, 0.8668, 0.8622, 0.8738, 0.8942, 0.7725, 0.6757, 0.8235, 0.6724, 0.8291, 0.6985, 0.7773, 0.7057, 0.9091, 0.8753, 0.8738, 0.8942, 0.8668, 0.8622, 0.9036, 0.8493, 0.9091, 0.8753, 0.9036, 0.8493, 0.9288, 0.8465, 0.9338, 0.8677, 0.8665, 0.6717, 0.8711, 0.6932, 0.8291, 0.6985, 0.8235, 0.6724, 0.8665, 0.6717, 0.8943, 0.6679, 0.8972, 0.6857, 0.8711, 0.6932, 0.6403, 0.7085, 0.6579, 0.6734, 0.7015, 0.7006, 0.6918, 0.7307, 0.719, 0.8925, 0.7469, 0.874, 0.7631, 0.8995, 0.736, 0.9224, 0.7819, 0.8518, 0.7937, 0.8839, 0.7631, 0.8995, 0.7469, 0.874, 0.7333, 0.7429, 0.7373, 0.7108, 0.7773, 0.7057, 0.7821, 0.7357, 0.7333, 0.7429, 0.6918, 0.7307, 0.7015, 0.7006, 0.7373, 0.7108, 0.9324, 0.6504, 0.9319, 0.6858, 0.8972, 0.6857, 0.8943, 0.6679, 0.9772, 0.8661, 0.9338, 0.8677, 0.9288, 0.8465, 0.9625, 0.8323, 0.2114, 0.06853, 0.2035, 0.08082, 0.1388, 0.09083, 0.1406, 0.05384, 0.1406, 0.05384, 0.1388, 0.09083, 0.06941, 0.06925, 0.06335, 0.05569, 0.437, 0.05217, 0.4402, 0.06637, 0.3929, 0.05873, 0.3928, 0.04905, 0.06335, 0.05569, 0.06941, 0.06925, 0.01814, 0.02203, 0.02551, 0.008169, 0.3052, 0.03752, 0.3041, 0.04775, 0.2519, 0.05589, 0.2531, 0.04274, 0.2531, 0.04274, 0.2519, 0.05589, 0.2035, 0.08082, 0.2114, 0.06853, 0.3431, 0.04083, 0.3421, 0.04856, 0.3041, 0.04775, 0.3052, 0.03752, 0.3931, 0.0684, 0.3412, 0.0563, 0.3421, 0.04856, 0.3929, 0.05873])
me_vert_004.use_remesh_preserve_volume = False
me_vert_004.use_remesh_preserve_attributes = False
me_vert_004.use_mirror_vertex_groups = False
me_vert_004.update()

# ---- objects
ob_malehumanoid = bpy.data.objects.new('MaleHumanoid', me_vert_004)

# ---- transforms, parenting, visibility, modifiers, constraints
ob_malehumanoid.location = (0.0, 0.0, 0.0)
ob_malehumanoid.lineart.crease_threshold = 0.0
_vg = ob_malehumanoid.vertex_groups.new(name='DEF-head')
_vg = ob_malehumanoid.vertex_groups.new(name='DEF-hand.L')
_vg = ob_malehumanoid.vertex_groups.new(name='DEF-forearm.01.L')
_vg = ob_malehumanoid.vertex_groups.new(name='DEF-shoulder.L')
_vg = ob_malehumanoid.vertex_groups.new(name='DEF-hand.R')
_vg = ob_malehumanoid.vertex_groups.new(name='DEF-forearm.01.R')
_vg = ob_malehumanoid.vertex_groups.new(name='DEF-shoulder.R')
_vg = ob_malehumanoid.vertex_groups.new(name='DEF-neck')
_vg = ob_malehumanoid.vertex_groups.new(name='DEF-chest')
_vg = ob_malehumanoid.vertex_groups.new(name='DEF-toe.L')
_vg = ob_malehumanoid.vertex_groups.new(name='DEF-foot.L')
_vg = ob_malehumanoid.vertex_groups.new(name='DEF-shin.01.L')
_vg = ob_malehumanoid.vertex_groups.new(name='DEF-toe.R')
_vg = ob_malehumanoid.vertex_groups.new(name='DEF-foot.R')
_vg = ob_malehumanoid.vertex_groups.new(name='DEF-shin.01.R')
_vg = ob_malehumanoid.vertex_groups.new(name='DEF-spine')
_vg = ob_malehumanoid.vertex_groups.new(name='DEF-upper_arm.01.R')
_vg = ob_malehumanoid.vertex_groups.new(name='DEF-upper_arm.01.L')
_vg = ob_malehumanoid.vertex_groups.new(name='DEF-hips')
_vg = ob_malehumanoid.vertex_groups.new(name='DEF-thigh.01.L')
_vg = ob_malehumanoid.vertex_groups.new(name='DEF-thigh.01.R')
_m = ob_malehumanoid.modifiers.new('Mirror', 'MIRROR')
_m.use_clip = True
_m = ob_malehumanoid.modifiers.new('Subsurf', 'SUBSURF')
_m.uv_smooth = 'PRESERVE_CORNERS'
_m.quality = 0
_m.render_levels = 0
_m.show_only_control_edges = False

# ---- collection membership
col_collection_1.objects.link(ob_malehumanoid)

# ---- scene / render settings (as saved in the file)
scene.frame_start = 1; scene.frame_end = 250; scene.frame_set(1)
scene.render.engine = 'BLENDER_EEVEE_NEXT'
scene.render.resolution_percentage = 50
scene.render.dither_intensity = 0.0
scene.cycles.use_denoising = False
scene.cycles.samples = 128
scene.cycles.sampling_pattern = 'TABULATED_SOBOL'
scene.cycles.light_sampling_threshold = 0.0
scene.cycles.use_adaptive_sampling = False
scene.cycles.use_light_tree = False
scene.cycles.blur_glossy = 0.0
scene.cycles.sample_clamp_indirect = 0.0
scene.view_settings.view_transform = 'Standard'
bpy.context.view_layer.update()

# ---- added for rendering (the .blend has no active camera and no usable light): camera, sun
cam_auto = bpy.data.cameras.new('AutoCamera')
cam_auto.lens = 50.0
cam_auto.sensor_width = 36.0
cam_auto.clip_end = 1000.0
ob_auto_camera = bpy.data.objects.new('AutoCamera', cam_auto)
scene.collection.objects.link(ob_auto_camera)
ob_auto_camera.location = (2.01138, -2.44656, 2.51877)
ob_auto_camera.rotation_euler = (1.09748, -7.21219e-08, 0.694738)
scene.camera = ob_auto_camera
light_auto_sun = bpy.data.lights.new('AutoSun', 'SUN')
light_auto_sun.energy = 3.0
light_auto_sun.angle = 0.0523599
ob_auto_sun = bpy.data.objects.new('AutoSun', light_auto_sun)
scene.collection.objects.link(ob_auto_sun)
ob_auto_sun.rotation_euler = (0.872665, 0.174533, 0.523599)
bpy.context.view_layer.update()
